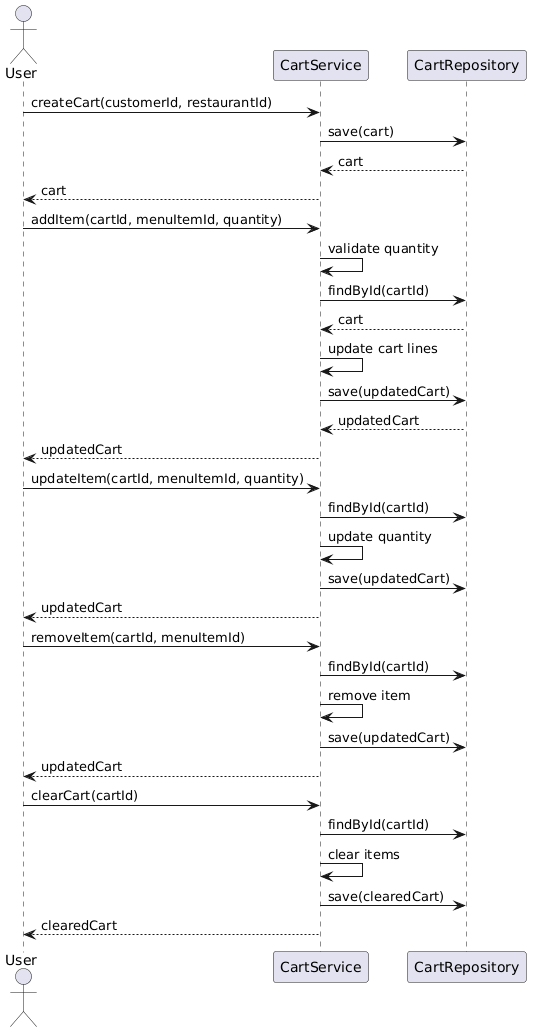

The diagram above was rendered by PlantUML. Its source (embedded in the PNG):
@startuml
actor User

participant "CartService" as CS
participant "CartRepository" as CR

User -> CS : createCart(customerId, restaurantId)
CS -> CR : save(cart)
CR --> CS : cart
CS --> User : cart

User -> CS : addItem(cartId, menuItemId, quantity)
CS -> CS : validate quantity
CS -> CR : findById(cartId)
CR --> CS : cart
CS -> CS : update cart lines
CS -> CR : save(updatedCart)
CR --> CS : updatedCart
CS --> User : updatedCart

User -> CS : updateItem(cartId, menuItemId, quantity)
CS -> CR : findById(cartId)
CS -> CS : update quantity
CS -> CR : save(updatedCart)
CS --> User : updatedCart

User -> CS : removeItem(cartId, menuItemId)
CS -> CR : findById(cartId)
CS -> CS : remove item
CS -> CR : save(updatedCart)
CS --> User : updatedCart

User -> CS : clearCart(cartId)
CS -> CR : findById(cartId)
CS -> CS : clear items
CS -> CR : save(clearedCart)
CS --> User : clearedCart
@enduml